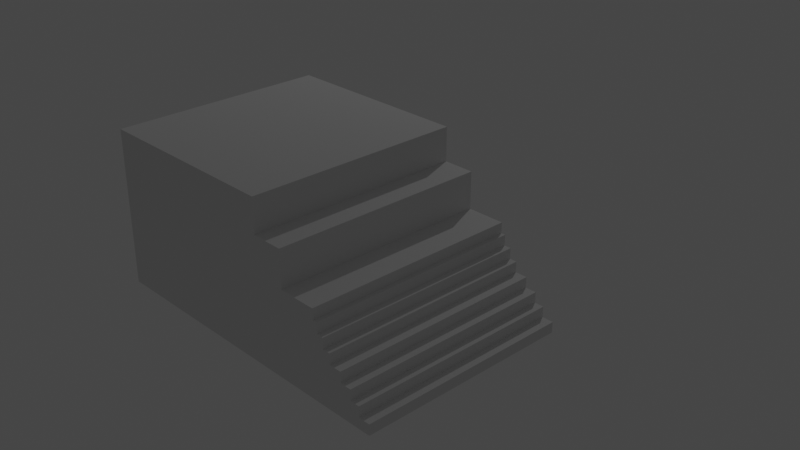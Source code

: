 # Source: teacher.blend  (saved by Blender 3.4.6; exported with 4.5.12 LTS)
import bpy
from mathutils import Matrix  # noqa: F401  (used for matrix-valued properties, if any)

bpy.ops.wm.read_factory_settings(use_empty=True)
scene = bpy.context.scene
scene.name = 'Scene'

# ---- collections
col_collection = bpy.data.collections.new('Collection'); scene.collection.children.link(col_collection)

# ---- world
world_world = bpy.data.worlds.new('World'); scene.world = world_world
world_world.use_nodes = True; world_world.node_tree.nodes.clear()
_N = world_world.node_tree.nodes; _L = world_world.node_tree.links
n0 = _N.new('ShaderNodeOutputWorld'); n0.name = 'World Output'; n0.location = (300, 300)
n1 = _N.new('ShaderNodeBackground'); n1.name = 'Background'; n1.location = (10, 300)
n1.inputs[0].default_value = (0.05088, 0.05088, 0.05088, 1.0)
_L.new(n1.outputs[0], n0.inputs[0])
n0.is_active_output = True
world_world.color = (0.05088, 0.05088, 0.05088)
world_world.use_sun_shadow = False
world_world.sun_shadow_jitter_overblur = 0.0

# ---- cameras
cam_camera = bpy.data.cameras.new('Camera')
cam_camera.clip_end = 100.0
cam_camera.ortho_scale = 7.314

# ---- lights
light_light = bpy.data.lights.new('Light', 'POINT')
light_light.transmission_factor = 0.0
light_light.energy = 1000.0
light_light.shadow_soft_size = 0.1
light_light.shadow_maximum_resolution = 0.006
light_light.use_absolute_resolution = True

# ---- meshes
me_cube_013 = bpy.data.meshes.new('Cube.013')
me_cube_013.from_pydata([(-1.0, -1.0, -1.0), (-1.0, -1.0, 1.0), (-1.0, 1.0, -1.0), (-1.0, 1.0, 1.0), (1.0, -1.0, -1.0), (1.0, -1.0, 1.0), (1.0, 1.0, -1.0), (1.0, 1.0, 1.0), (-1.0, -1.0, 1.867), (-1.0, 1.0, 1.867), (1.0, 1.0, 1.867), (1.0, -1.0, 1.867), (-1.0, -1.0, 2.66), (-1.0, 1.0, 2.66), (1.0, 1.0, 2.66), (1.0, -1.0, 2.66), (4.092, 1.0, 1.0), (4.092, -1.0, 1.0), (4.092, 1.0, 1.867), (4.092, -1.0, 1.867), (-1.0, -1.0, 0.0), (-1.0, 1.0, 0.0), (1.0, 1.0, 0.0), (1.0, -1.0, 0.0), (4.952, 1.0, 1.0), (4.952, -1.0, 1.0), (4.952, 1.0, 0.0), (4.952, -1.0, 0.0), (5.656, 1.0, 0.0), (5.656, 1.0, -1.0), (5.656, -1.0, -1.0), (5.656, -1.0, 0.0), (3.385, 1.0, 1.867), (3.385, -1.0, 1.867), (3.385, 1.0, 2.66), (3.385, -1.0, 2.66), (-1.0, -1.0, 0.5), (-1.0, 1.0, 0.5), (1.0, 1.0, 0.5), (1.0, -1.0, 0.5), (4.952, 1.0, 0.5), (4.952, -1.0, 0.5), (-1.0, -1.0, 0.75), (-1.0, 1.0, 0.75), (1.0, 1.0, 0.75), (1.0, -1.0, 0.75), (4.952, 1.0, 0.75), (4.952, -1.0, 0.75), (-1.0, 1.0, 0.25), (1.0, 1.0, 0.25), (1.0, -1.0, 0.25), (4.952, 1.0, 0.25), (4.952, -1.0, 0.25), (-1.0, -1.0, 0.25), (-1.0, 1.0, -0.5), (1.0, 1.0, -0.5), (1.0, -1.0, -0.5), (-1.0, -1.0, -0.5), (5.656, 1.0, -0.5), (5.656, -1.0, -0.5), (-1.0, 1.0, -0.75), (1.0, 1.0, -0.75), (1.0, -1.0, -0.75), (5.656, 1.0, -0.75), (5.656, -1.0, -0.75), (-1.0, -1.0, -0.75), (-1.0, -1.0, -0.25), (-1.0, 1.0, -0.25), (1.0, 1.0, -0.25), (1.0, -1.0, -0.25), (5.656, 1.0, -0.25), (5.656, -1.0, -0.25), (6.382, 1.0, -0.75), (6.382, 1.0, -1.0), (6.382, -1.0, -1.0), (6.382, -1.0, -0.75), (6.122, 1.0, -0.5), (6.122, -1.0, -0.5), (6.122, 1.0, -0.75), (6.122, -1.0, -0.75), (5.911, 1.0, -0.25), (5.911, 1.0, -0.5), (5.911, -1.0, -0.25), (5.911, -1.0, -0.5), (5.378, 1.0, 0.25), (5.378, 1.0, 0.0), (5.378, -1.0, 0.25), (5.378, -1.0, 0.0), (5.209, 1.0, 0.5), (5.209, -1.0, 0.5), (5.209, 1.0, 0.25), (5.209, -1.0, 0.25), (5.052, 1.0, 0.75), (5.052, 1.0, 0.5), (5.052, -1.0, 0.75), (5.052, -1.0, 0.5)], [], [(42, 1, 3, 43), (43, 3, 7, 44), (50, 23, 27, 52), (45, 5, 1, 42), (2, 6, 4, 0), (3, 1, 8, 9), (8, 11, 15, 12), (1, 5, 11, 8), (7, 3, 9, 10), (11, 5, 17, 19), (14, 13, 12, 15), (10, 9, 13, 14), (15, 11, 33, 35), (9, 8, 12, 13), (17, 16, 18, 19), (10, 11, 19, 18), (5, 7, 16, 17), (7, 10, 18, 16), (69, 23, 20, 66), (68, 22, 28, 70), (67, 21, 22, 68), (66, 20, 21, 67), (46, 24, 25, 47), (44, 7, 24, 46), (7, 5, 25, 24), (23, 22, 26, 27), (70, 28, 31, 71), (62, 4, 30, 64), (4, 6, 29, 30), (22, 23, 31, 28), (33, 32, 34, 35), (14, 15, 35, 34), (10, 14, 34, 32), (11, 10, 32, 33), (49, 38, 40, 51), (52, 51, 90, 91), (50, 39, 36, 53), (45, 39, 41, 47), (48, 37, 38, 49), (53, 36, 37, 48), (5, 45, 47, 25), (38, 44, 46, 40), (40, 46, 92, 93), (39, 45, 42, 36), (37, 43, 44, 38), (36, 42, 43, 37), (20, 53, 48, 21), (21, 48, 49, 22), (23, 50, 53, 20), (52, 27, 87, 86), (22, 49, 51, 26), (39, 50, 52, 41), (69, 56, 59, 71), (63, 58, 76, 78), (65, 57, 54, 60), (60, 54, 55, 61), (61, 55, 58, 63), (62, 56, 57, 65), (4, 62, 65, 0), (6, 61, 63, 29), (2, 60, 61, 6), (0, 65, 60, 2), (30, 29, 73, 74), (56, 62, 64, 59), (23, 69, 71, 31), (58, 70, 80, 81), (57, 66, 67, 54), (54, 67, 68, 55), (55, 68, 70, 58), (56, 69, 66, 57), (73, 72, 75, 74), (63, 64, 75, 72), (64, 30, 74, 75), (29, 63, 72, 73), (78, 76, 77, 79), (64, 63, 78, 79), (58, 59, 77, 76), (59, 64, 79, 77), (81, 80, 82, 83), (70, 71, 82, 80), (59, 58, 81, 83), (71, 59, 83, 82), (85, 84, 86, 87), (51, 52, 86, 84), (27, 26, 85, 87), (26, 51, 84, 85), (90, 88, 89, 91), (40, 41, 89, 88), (51, 40, 88, 90), (41, 52, 91, 89), (93, 92, 94, 95), (46, 47, 94, 92), (41, 40, 93, 95), (47, 41, 95, 94)])
_uv = me_cube_013.uv_layers.new(name='UVMap')
_uv.uv.foreach_set('vector', [0.5938, 0.0, 0.625, 0.0, 0.625, 0.25, 0.5938, 0.25, 0.5938, 0.25, 0.625, 0.25, 0.625, 0.5, 0.5938, 0.5, 0.5312, 0.75, 0.5, 0.75, 0.5, 0.75, 0.5312, 0.75, 0.5938, 0.75, 0.625, 0.75, 0.625, 1.0, 0.5938, 1.0, 0.125, 0.5, 0.375, 0.5, 0.375, 0.75, 0.125, 0.75, 0.625, 0.25, 0.625, 0.0, 0.625, 0.0, 0.625, 0.25, 0.625, 1.0, 0.625, 0.75, 0.625, 0.75, 0.625, 1.0, 0.625, 1.0, 0.625, 0.75, 0.625, 0.75, 0.625, 1.0, 0.625, 0.5, 0.625, 0.25, 0.625, 0.25, 0.625, 0.5, 0.625, 0.75, 0.625, 0.75, 0.625, 0.75, 0.625, 0.75, 0.625, 0.5, 0.875, 0.5, 0.875, 0.75, 0.625, 0.75, 0.625, 0.5, 0.625, 0.25, 0.625, 0.25, 0.625, 0.5, 0.625, 0.75, 0.625, 0.75, 0.625, 0.75, 0.625, 0.75, 0.625, 0.25, 0.625, 0.0, 0.625, 0.0, 0.625, 0.25, 0.625, 0.75, 0.625, 0.5, 0.625, 0.5, 0.625, 0.75, 0.625, 0.5, 0.625, 0.75, 0.625, 0.75, 0.625, 0.5, 0.625, 0.75, 0.625, 0.5, 0.625, 0.5, 0.625, 0.75, 0.625, 0.5, 0.625, 0.5, 0.625, 0.5, 0.625, 0.5, 0.4688, 0.75, 0.5, 0.75, 0.5, 1.0, 0.4688, 1.0, 0.4688, 0.5, 0.5, 0.5, 0.5, 0.5, 0.4688, 0.5, 0.4688, 0.25, 0.5, 0.25, 0.5, 0.5, 0.4688, 0.5, 0.4688, 0.0, 0.5, 0.0, 0.5, 0.25, 0.4688, 0.25, 0.5938, 0.5, 0.625, 0.5, 0.625, 0.75, 0.5938, 0.75, 0.5938, 0.5, 0.625, 0.5, 0.625, 0.5, 0.5938, 0.5, 0.625, 0.5, 0.625, 0.75, 0.625, 0.75, 0.625, 0.5, 0.5, 0.75, 0.5, 0.5, 0.5, 0.5, 0.5, 0.75, 0.4688, 0.5, 0.5, 0.5, 0.5, 0.75, 0.4688, 0.75, 0.4062, 0.75, 0.375, 0.75, 0.375, 0.75, 0.4062, 0.75, 0.375, 0.75, 0.375, 0.5, 0.375, 0.5, 0.375, 0.75, 0.5, 0.5, 0.5, 0.75, 0.5, 0.75, 0.5, 0.5, 0.625, 0.75, 0.625, 0.5, 0.625, 0.5, 0.625, 0.75, 0.625, 0.5, 0.625, 0.75, 0.625, 0.75, 0.625, 0.5, 0.625, 0.5, 0.625, 0.5, 0.625, 0.5, 0.625, 0.5, 0.625, 0.75, 0.625, 0.5, 0.625, 0.5, 0.625, 0.75, 0.5312, 0.5, 0.5625, 0.5, 0.5625, 0.5, 0.5312, 0.5, 0.5312, 0.75, 0.5312, 0.5, 0.5312, 0.5, 0.5312, 0.75, 0.5312, 0.75, 0.5625, 0.75, 0.5625, 1.0, 0.5312, 1.0, 0.5938, 0.75, 0.5625, 0.75, 0.5625, 0.75, 0.5938, 0.75, 0.5312, 0.25, 0.5625, 0.25, 0.5625, 0.5, 0.5312, 0.5, 0.5312, 0.0, 0.5625, 0.0, 0.5625, 0.25, 0.5312, 0.25, 0.625, 0.75, 0.5938, 0.75, 0.5938, 0.75, 0.625, 0.75, 0.5625, 0.5, 0.5938, 0.5, 0.5938, 0.5, 0.5625, 0.5, 0.5625, 0.5, 0.5938, 0.5, 0.5938, 0.5, 0.5625, 0.5, 0.5625, 0.75, 0.5938, 0.75, 0.5938, 1.0, 0.5625, 1.0, 0.5625, 0.25, 0.5938, 0.25, 0.5938, 0.5, 0.5625, 0.5, 0.5625, 0.0, 0.5938, 0.0, 0.5938, 0.25, 0.5625, 0.25, 0.5, 0.0, 0.5312, 0.0, 0.5312, 0.25, 0.5, 0.25, 0.5, 0.25, 0.5312, 0.25, 0.5312, 0.5, 0.5, 0.5, 0.5, 0.75, 0.5312, 0.75, 0.5312, 1.0, 0.5, 1.0, 0.5312, 0.75, 0.5, 0.75, 0.5, 0.75, 0.5312, 0.75, 0.5, 0.5, 0.5312, 0.5, 0.5312, 0.5, 0.5, 0.5, 0.5625, 0.75, 0.5312, 0.75, 0.5312, 0.75, 0.5625, 0.75, 0.4688, 0.75, 0.4375, 0.75, 0.4375, 0.75, 0.4688, 0.75, 0.4062, 0.5, 0.4375, 0.5, 0.4375, 0.5, 0.4062, 0.5, 0.4062, 0.0, 0.4375, 0.0, 0.4375, 0.25, 0.4062, 0.25, 0.4062, 0.25, 0.4375, 0.25, 0.4375, 0.5, 0.4062, 0.5, 0.4062, 0.5, 0.4375, 0.5, 0.4375, 0.5, 0.4062, 0.5, 0.4062, 0.75, 0.4375, 0.75, 0.4375, 1.0, 0.4062, 1.0, 0.375, 0.75, 0.4062, 0.75, 0.4062, 1.0, 0.375, 1.0, 0.375, 0.5, 0.4062, 0.5, 0.4062, 0.5, 0.375, 0.5, 0.375, 0.25, 0.4062, 0.25, 0.4062, 0.5, 0.375, 0.5, 0.375, 0.0, 0.4062, 0.0, 0.4062, 0.25, 0.375, 0.25, 0.375, 0.75, 0.375, 0.5, 0.375, 0.5, 0.375, 0.75, 0.4375, 0.75, 0.4062, 0.75, 0.4062, 0.75, 0.4375, 0.75, 0.5, 0.75, 0.4688, 0.75, 0.4688, 0.75, 0.5, 0.75, 0.4375, 0.5, 0.4688, 0.5, 0.4688, 0.5, 0.4375, 0.5, 0.4375, 0.0, 0.4688, 0.0, 0.4688, 0.25, 0.4375, 0.25, 0.4375, 0.25, 0.4688, 0.25, 0.4688, 0.5, 0.4375, 0.5, 0.4375, 0.5, 0.4688, 0.5, 0.4688, 0.5, 0.4375, 0.5, 0.4375, 0.75, 0.4688, 0.75, 0.4688, 1.0, 0.4375, 1.0, 0.375, 0.5, 0.4062, 0.5, 0.4062, 0.75, 0.375, 0.75, 0.4062, 0.5, 0.4062, 0.75, 0.4062, 0.75, 0.4062, 0.5, 0.4062, 0.75, 0.375, 0.75, 0.375, 0.75, 0.4062, 0.75, 0.375, 0.5, 0.4062, 0.5, 0.4062, 0.5, 0.375, 0.5, 0.4062, 0.5, 0.4375, 0.5, 0.4375, 0.75, 0.4062, 0.75, 0.4062, 0.75, 0.4062, 0.5, 0.4062, 0.5, 0.4062, 0.75, 0.4375, 0.5, 0.4375, 0.75, 0.4375, 0.75, 0.4375, 0.5, 0.4375, 0.75, 0.4062, 0.75, 0.4062, 0.75, 0.4375, 0.75, 0.4375, 0.5, 0.4688, 0.5, 0.4688, 0.75, 0.4375, 0.75, 0.4688, 0.5, 0.4688, 0.75, 0.4688, 0.75, 0.4688, 0.5, 0.4375, 0.75, 0.4375, 0.5, 0.4375, 0.5, 0.4375, 0.75, 0.4688, 0.75, 0.4375, 0.75, 0.4375, 0.75, 0.4688, 0.75, 0.5, 0.5, 0.5312, 0.5, 0.5312, 0.75, 0.5, 0.75, 0.5312, 0.5, 0.5312, 0.75, 0.5312, 0.75, 0.5312, 0.5, 0.5, 0.75, 0.5, 0.5, 0.5, 0.5, 0.5, 0.75, 0.5, 0.5, 0.5312, 0.5, 0.5312, 0.5, 0.5, 0.5, 0.5312, 0.5, 0.5625, 0.5, 0.5625, 0.75, 0.5312, 0.75, 0.5625, 0.5, 0.5625, 0.75, 0.5625, 0.75, 0.5625, 0.5, 0.5312, 0.5, 0.5625, 0.5, 0.5625, 0.5, 0.5312, 0.5, 0.5625, 0.75, 0.5312, 0.75, 0.5312, 0.75, 0.5625, 0.75, 0.5625, 0.5, 0.5938, 0.5, 0.5938, 0.75, 0.5625, 0.75, 0.5938, 0.5, 0.5938, 0.75, 0.5938, 0.75, 0.5938, 0.5, 0.5625, 0.75, 0.5625, 0.5, 0.5625, 0.5, 0.5625, 0.75, 0.5938, 0.75, 0.5625, 0.75, 0.5625, 0.75, 0.5938, 0.75])
me_cube_013.update()

# ---- objects
ob_light = bpy.data.objects.new('Light', light_light)
ob_camera = bpy.data.objects.new('Camera', cam_camera)
ob_cube = bpy.data.objects.new('Cube', me_cube_013)

# ---- transforms, parenting, visibility, modifiers, constraints
ob_light.location = (-11.25, 18.0, 22.06)
ob_light.rotation_euler = (0.6503, 0.05522, 1.866)
ob_light.lock_rotations_4d = False
ob_light.empty_display_type = 'ARROWS'
ob_light.color = (0.0, 0.0, 0.0, 0.0)
ob_light.lineart.crease_threshold = 0.0
ob_camera.location = (9.341, -12.66, 17.47)
ob_camera.rotation_euler = (1.109, 0.0, 0.8149)
ob_camera.lock_rotations_4d = False
ob_camera.empty_display_type = 'ARROWS'
ob_camera.color = (0.0, 0.0, 0.0, 0.0)
ob_camera.display_type = 'WIRE'
ob_camera.lineart.crease_threshold = 0.0
ob_cube.location = (-9.472, 0.543, 6.225)
ob_cube.scale = (1.05, 2.54, 1.0)

# ---- collection membership
col_collection.objects.link(ob_light)
col_collection.objects.link(ob_camera)
col_collection.objects.link(ob_cube)

# ---- scene / render settings (as saved in the file)
scene.camera = ob_camera
scene.frame_start = 16; scene.frame_end = 250; scene.frame_set(38)
scene.render.engine = 'BLENDER_EEVEE_NEXT'
scene.cycles.sampling_pattern = 'TABULATED_SOBOL'
scene.cycles.use_light_tree = False
scene.view_settings.view_transform = 'Filmic'
bpy.context.view_layer.update()
